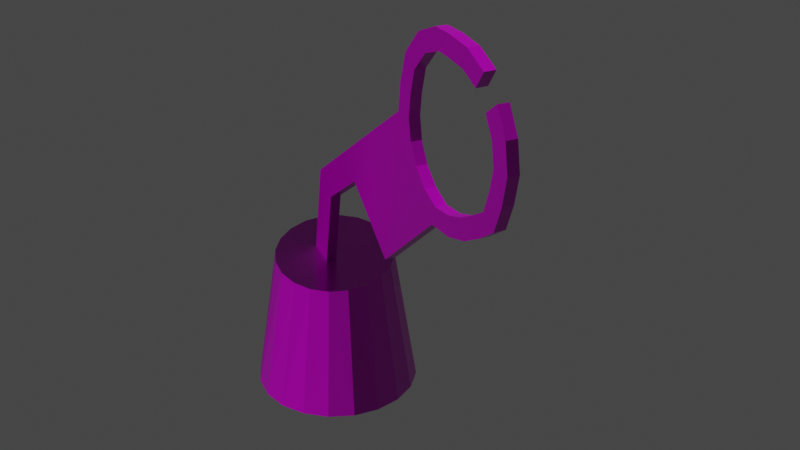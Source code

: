# Source: Vista14.blend  (saved by Blender 3.1.7; exported with 4.5.12 LTS)
import bpy
from mathutils import Matrix  # noqa: F401  (used for matrix-valued properties, if any)

bpy.ops.wm.read_factory_settings(use_empty=True)
scene = bpy.context.scene
scene.name = 'Scene'

# ---- images (referenced by path relative to the original .blend; pixels are not part of the script)
import os
ASSET_DIR = os.environ.get("B2B_ASSET_DIR", "")  # directory of the original .blend (textures are referenced by path, not embedded)
HERE = os.path.dirname(os.path.abspath(__file__))  # packed textures are extracted next to this script under _unpacked/

def load_image(name, relpath, width, height, colorspace="sRGB"):
    """Load a texture the original file referenced (path relative to the .blend, or extracted next to this script)."""
    p = next((c for c in (os.path.join(HERE, relpath), os.path.join(ASSET_DIR, relpath)) if relpath and os.path.exists(c)), "")
    if p:
        img = bpy.data.images.load(p, check_existing=True)
        img.name = name
    else:  # same state as the original file: an image datablock whose file is absent (Cycles renders it pink)
        img = bpy.data.images.new(name, width, height)
        img.source = "FILE"
        img.filepath = "//" + (relpath or name)
    img.colorspace_settings.name = colorspace
    return img
img_t_env_struct_scrapyard_metal_03_bc_dds = load_image('T_ENV_STRUCT_Scrapyard_Metal_03_BC.dds', 'T_ENV_STRUCT_Scrapyard_Metal_03_BC.dds', 1024, 1024, 'sRGB')
img_t_env_struct_scrapyard_metal_03_mra_dds = load_image('T_ENV_STRUCT_Scrapyard_Metal_03_MRA.dds', 'T_ENV_STRUCT_Scrapyard_Metal_03_MRA.dds', 1024, 1024, 'sRGB')
img_t_env_struct_scrapyard_metal_03_n_dds = load_image('T_ENV_STRUCT_Scrapyard_Metal_03_N.dds', 'T_ENV_STRUCT_Scrapyard_Metal_03_N.dds', 1024, 1024, 'sRGB')

# ---- materials (node trees are filled in below, after node groups)
mat_mi_env_scrapyard_metal_01 = bpy.data.materials.new('MI_ENV_Scrapyard_Metal_01')
mat_mi_env_scrapyard_metal_01.use_transparent_shadow = False

# ---- material node trees
mat_mi_env_scrapyard_metal_01.use_nodes = True; mat_mi_env_scrapyard_metal_01.node_tree.nodes.clear()
_N = mat_mi_env_scrapyard_metal_01.node_tree.nodes; _L = mat_mi_env_scrapyard_metal_01.node_tree.links
n0 = _N.new('ShaderNodeBsdfPrincipled'); n0.name = 'Principled BSDF'; n0.location = (10, 300)
n0.distribution = 'GGX'
n0.subsurface_method = 'RANDOM_WALK_SKIN'
n0.inputs[3].default_value = 1.45
n0.inputs[27].default_value = (0.0, 0.0, 0.0, 1.0)
n0.inputs[28].default_value = 1.0
n1 = _N.new('ShaderNodeOutputMaterial'); n1.name = 'Material Output'; n1.location = (300, 300)
n2 = _N.new('ShaderNodeTexImage'); n2.name = 'Image Texture'; n2.location = (-280, 280)
n2.image = img_t_env_struct_scrapyard_metal_03_bc_dds
n3 = _N.new('ShaderNodeTexImage'); n3.name = 'Image Texture.001'; n3.location = (-650, -3)
n3.image = img_t_env_struct_scrapyard_metal_03_mra_dds
n4 = _N.new('ShaderNodeNormalMap'); n4.name = 'Normal Map'; n4.location = (-243, -275)
n5 = _N.new('ShaderNodeTexImage'); n5.name = 'Image Texture.002'; n5.location = (-575, -302)
n5.image = img_t_env_struct_scrapyard_metal_03_n_dds
_L.new(n0.outputs[0], n1.inputs[0])
_L.new(n2.outputs[0], n0.inputs[0])
_L.new(n5.outputs[0], n4.inputs[1])
_L.new(n4.outputs[0], n0.inputs[5])
_L.new(n3.outputs[0], n0.inputs[1])
_L.new(n3.outputs[0], n0.inputs[2])
n1.is_active_output = True

# ---- world
world_world = bpy.data.worlds.new('World'); scene.world = world_world
world_world.use_nodes = True; world_world.node_tree.nodes.clear()
_N = world_world.node_tree.nodes; _L = world_world.node_tree.links
n0 = _N.new('ShaderNodeOutputWorld'); n0.name = 'World Output'; n0.location = (300, 300)
n1 = _N.new('ShaderNodeBackground'); n1.name = 'Background'; n1.location = (10, 300)
n1.inputs[0].default_value = (0.05088, 0.05088, 0.05088, 1.0)
_L.new(n1.outputs[0], n0.inputs[0])
n0.is_active_output = True
world_world.color = (0.05088, 0.05088, 0.05088)
world_world.use_sun_shadow = False
world_world.sun_shadow_jitter_overblur = 0.0

# ---- meshes
me_sm_env_struct_scrapyard_vista_14_md_001 = bpy.data.meshes.new('SM_ENV_STRUCT_ScrapYard_Vista_14.md.001')
me_sm_env_struct_scrapyard_vista_14_md_001.from_pydata([(9.779, -4.486, 14.3), (9.458, -3.966, 13.89), (9.318, -4.297, 13.9), (9.919, -4.155, 14.29), (8.844, -4.089, 14.37), (9.309, -3.888, 14.9), (9.169, -4.219, 14.9), (8.984, -3.758, 14.37), (4.475, -1.958, 7.204), (2.292, -1.398, 8.946), (2.432, -1.067, 8.941), (4.335, -2.289, 7.209), (6.989, -3.374, 9.724), (4.475, -1.958, 7.204), (7.129, -3.044, 9.719), (4.335, -2.289, 7.209), (2.292, -1.398, 8.946), (0.7076, -0.3577, 7.604), (2.432, -1.067, 8.941), (0.5676, -0.6885, 7.609), (-0.7329, -0.1761, 5.092), (-0.2125, -0.3482, 8.272), (-0.07253, -0.01745, 8.267), (-0.5929, 0.1547, 5.087), (0.04716, -0.5163, 4.428), (0.7076, -0.3577, 7.604), (0.5676, -0.6885, 7.609), (0.1872, -0.1855, 4.423), (9.458, -3.966, 13.89), (9.919, -4.155, 14.29), (10.33, -4.339, 13.51), (9.775, -4.11, 13.29), (10.49, -4.422, 12.63), (9.902, -4.174, 12.6), (10.33, -4.367, 11.74), (9.762, -4.125, 11.91), (9.559, -4.049, 11.27), (10.05, -4.261, 10.92), (9.401, -3.995, 10.42), (9.036, -3.833, 10.92), (8.529, -3.623, 10.6), (8.734, -3.719, 10.01), (7.952, -3.382, 10.39), (7.976, -3.402, 9.753), (7.287, -3.101, 10.33), (7.129, -3.044, 9.719), (6.701, -2.849, 10.62), (5.358, -2.268, 11.48), (4.475, -1.958, 7.204), (6.226, -2.641, 11.09), (2.432, -1.067, 8.941), (5.909, -2.497, 11.7), (1.652, -0.7272, 9.605), (0.7076, -0.3577, 7.604), (5.195, -2.185, 12.36), (5.782, -2.433, 12.39), (-0.07253, -0.01745, 8.267), (5.856, -2.454, 13.08), (-0.5929, 0.1547, 5.087), (0.1872, -0.1855, 4.423), (5.29, -2.212, 13.25), (6.043, -2.521, 13.87), (5.554, -2.309, 14.22), (6.584, -2.741, 14.5), (6.219, -2.579, 14.99), (7.053, -2.926, 15.36), (7.258, -3.022, 14.77), (7.732, -3.213, 15.37), (7.756, -3.233, 14.73), (8.555, -3.563, 15.27), (8.397, -3.506, 14.65), (9.309, -3.888, 14.9), (8.984, -3.758, 14.37), (-1.683, -1.276, 5.051), (-2.368, -1.721, 1.054e-16), (-1.214, -1.729, 4.921), (-1.721, -2.368, 1.45e-16), (-0.6254, -2.013, 4.802), (-0.9047, -2.784, 1.705e-16), (0.02621, -2.1, 4.704), (1.373e-06, -2.928, 1.793e-16), (0.6767, -1.981, 4.637), (0.9047, -2.784, 1.705e-16), (1.262, -1.668, 4.609), (1.721, -2.368, 1.45e-16), (2.368, -1.721, 1.054e-16), (1.726, -1.192, 4.621), (2.784, -0.9047, 5.539e-17), (2.022, -0.5995, 4.672), (2.928, 4.387e-07, -2.686e-23), (2.122, 0.05196, 4.758), (2.784, 0.9047, -5.539e-17), (2.015, 0.6983, 4.869), (2.368, 1.721, -1.054e-16), (1.712, 1.276, 4.996), (1.721, 2.368, -1.45e-16), (1.244, 1.729, 5.126), (0.9047, 2.784, -1.705e-16), (0.6548, 2.013, 5.245), (1.373e-06, 2.928, -1.793e-16), (0.003219, 2.1, 5.343), (-0.9047, 2.784, -1.705e-16), (-0.6473, 1.981, 5.409), (-1.233, 1.668, 5.438), (-1.721, 2.368, -1.45e-16), (-2.368, 1.721, -1.054e-16), (-1.696, 1.192, 5.426), (-2.784, 0.9047, -5.539e-17), (-1.993, 0.5995, 5.375), (-2.092, -0.05196, 5.289), (-2.928, 4.387e-07, -2.686e-23), (-1.985, -0.6983, 5.177), (-2.784, -0.9047, 5.539e-17), (9.318, -4.297, 13.9), (10.19, -4.67, 13.52), (9.779, -4.486, 14.3), (9.635, -4.44, 13.29), (10.35, -4.753, 12.64), (9.762, -4.505, 12.61), (10.19, -4.698, 11.74), (9.622, -4.456, 11.91), (9.419, -4.38, 11.27), (9.909, -4.592, 10.92), (9.261, -4.326, 10.42), (8.896, -4.164, 10.92), (8.389, -3.954, 10.61), (8.594, -4.049, 10.01), (7.812, -3.713, 10.4), (7.836, -3.733, 9.758), (7.147, -3.432, 10.34), (6.989, -3.374, 9.724), (6.561, -3.18, 10.63), (5.218, -2.598, 11.48), (6.086, -2.971, 11.1), (4.335, -2.289, 7.209), (5.769, -2.828, 11.71), (2.292, -1.398, 8.946), (5.055, -2.516, 12.36), (5.642, -2.764, 12.39), (5.716, -2.785, 13.09), (1.512, -1.058, 9.61), (5.15, -2.543, 13.26), (0.5676, -0.6885, 7.609), (5.903, -2.852, 13.87), (-0.2125, -0.3482, 8.272), (5.414, -2.64, 14.22), (-0.7329, -0.1761, 5.092), (0.04716, -0.5163, 4.428), (6.444, -3.071, 14.5), (6.079, -2.909, 15.0), (6.913, -3.257, 15.37), (7.118, -3.353, 14.77), (7.592, -3.544, 15.37), (7.616, -3.564, 14.74), (8.415, -3.894, 15.27), (8.257, -3.836, 14.66), (9.169, -4.219, 14.9), (8.844, -4.089, 14.37), (7.129, -3.044, 9.719), (7.836, -3.733, 9.758), (6.989, -3.374, 9.724), (7.976, -3.402, 9.753), (8.594, -4.049, 10.01), (8.734, -3.719, 10.01), (9.261, -4.326, 10.42), (9.401, -3.995, 10.42), (9.909, -4.592, 10.92), (10.05, -4.261, 10.92), (9.036, -3.833, 10.92), (9.419, -4.38, 11.27), (9.559, -4.049, 11.27), (8.896, -4.164, 10.92), (8.529, -3.623, 10.6), (8.389, -3.954, 10.61), (7.952, -3.382, 10.39), (7.812, -3.713, 10.4), (7.287, -3.101, 10.33), (7.147, -3.432, 10.34), (6.561, -3.18, 10.63), (6.701, -2.849, 10.62), (6.086, -2.971, 11.1), (6.226, -2.641, 11.09), (5.769, -2.828, 11.71), (5.909, -2.497, 11.7), (5.642, -2.764, 12.39), (5.782, -2.433, 12.39), (5.856, -2.454, 13.08), (5.716, -2.785, 13.09), (6.043, -2.521, 13.87), (5.903, -2.852, 13.87), (6.444, -3.071, 14.5), (6.584, -2.741, 14.5), (7.118, -3.353, 14.77), (7.258, -3.022, 14.77), (7.756, -3.233, 14.73), (7.616, -3.564, 14.74), (8.397, -3.506, 14.65), (8.257, -3.836, 14.66), (8.984, -3.758, 14.37), (8.844, -4.089, 14.37), (9.762, -4.125, 11.91), (9.559, -4.049, 11.27), (9.419, -4.38, 11.27), (9.622, -4.456, 11.91), (9.902, -4.174, 12.6), (9.762, -4.505, 12.61), (9.635, -4.44, 13.29), (9.775, -4.11, 13.29), (9.318, -4.297, 13.9), (9.458, -3.966, 13.89), (10.33, -4.367, 11.74), (9.909, -4.592, 10.92), (10.05, -4.261, 10.92), (10.19, -4.698, 11.74), (10.49, -4.422, 12.63), (10.35, -4.753, 12.64), (10.19, -4.67, 13.52), (10.33, -4.339, 13.51), (9.779, -4.486, 14.3), (9.919, -4.155, 14.29), (9.309, -3.888, 14.9), (8.415, -3.894, 15.27), (9.169, -4.219, 14.9), (8.555, -3.563, 15.27), (7.592, -3.544, 15.37), (7.732, -3.213, 15.37), (7.053, -2.926, 15.36), (6.913, -3.257, 15.37), (6.219, -2.579, 14.99), (6.079, -2.909, 15.0), (5.554, -2.309, 14.22), (5.414, -2.64, 14.22), (5.15, -2.543, 13.26), (5.29, -2.212, 13.25), (5.055, -2.516, 12.36), (5.195, -2.185, 12.36), (1.652, -0.7272, 9.605), (5.055, -2.516, 12.36), (5.195, -2.185, 12.36), (1.512, -1.058, 9.61), (-0.07253, -0.01745, 8.267), (-0.2125, -0.3482, 8.272), (-1.985, -0.6983, 5.177), (-1.683, -1.276, 5.051), (0.01471, 4.387e-07, 5.023), (-2.092, -0.05196, 5.289), (-1.214, -1.729, 4.921), (-1.993, 0.5995, 5.375), (-0.6254, -2.013, 4.802), (-1.696, 1.192, 5.426), (0.02621, -2.1, 4.704), (-1.233, 1.668, 5.438), (0.6767, -1.981, 4.637), (-0.6473, 1.981, 5.409), (1.262, -1.668, 4.609), (0.003219, 2.1, 5.343), (1.726, -1.192, 4.621), (0.6548, 2.013, 5.245), (2.022, -0.5995, 4.672), (1.244, 1.729, 5.126), (2.122, 0.05196, 4.758), (1.712, 1.276, 4.996), (2.015, 0.6983, 4.869)], [], [(0, 1, 2), (1, 0, 3), (4, 5, 6), (5, 4, 7), (8, 9, 10), (9, 8, 11), (12, 13, 14), (13, 12, 15), (16, 17, 18), (17, 16, 19), (20, 21, 22), (22, 23, 20), (24, 25, 26), (25, 24, 27), (28, 29, 30), (31, 28, 30), (30, 32, 31), (31, 32, 33), (32, 34, 33), (33, 34, 35), (34, 36, 35), (36, 34, 37), (38, 36, 37), (38, 39, 36), (38, 40, 39), (40, 38, 41), (41, 42, 40), (42, 41, 43), (43, 44, 42), (44, 43, 45), (44, 45, 46), (45, 47, 46), (48, 47, 45), (46, 47, 49), (47, 48, 50), (49, 47, 51), (52, 47, 50), (53, 52, 50), (54, 51, 47), (52, 54, 47), (51, 54, 55), (52, 53, 56), (54, 57, 55), (58, 56, 53), (53, 59, 58), (57, 54, 60), (60, 61, 57), (61, 60, 62), (62, 63, 61), (63, 62, 64), (64, 65, 63), (63, 65, 66), (67, 66, 65), (66, 67, 68), (69, 68, 67), (68, 69, 70), (71, 70, 69), (71, 72, 70), (73, 74, 75), (75, 74, 76), (75, 76, 77), (77, 76, 78), (77, 78, 79), (79, 78, 80), (79, 80, 81), (80, 82, 81), (81, 82, 83), (82, 84, 83), (85, 83, 84), (83, 85, 86), (87, 86, 85), (86, 87, 88), (89, 88, 87), (88, 89, 90), (91, 90, 89), (90, 91, 92), (93, 92, 91), (92, 93, 94), (95, 94, 93), (94, 95, 96), (97, 96, 95), (96, 97, 98), (99, 98, 97), (98, 99, 100), (101, 100, 99), (100, 101, 102), (102, 101, 103), (101, 104, 103), (105, 103, 104), (103, 105, 106), (107, 106, 105), (106, 107, 108), (108, 107, 109), (109, 107, 110), (109, 110, 111), (110, 112, 111), (111, 112, 73), (112, 74, 73), (113, 114, 115), (116, 114, 113), (116, 117, 114), (116, 118, 117), (119, 117, 118), (118, 120, 119), (121, 119, 120), (119, 121, 122), (123, 122, 121), (123, 121, 124), (125, 123, 124), (123, 125, 126), (127, 126, 125), (126, 127, 128), (129, 128, 127), (128, 129, 130), (129, 131, 130), (132, 130, 131), (132, 131, 133), (132, 134, 130), (133, 135, 132), (134, 132, 136), (137, 132, 135), (137, 135, 138), (139, 137, 138), (136, 132, 140), (132, 137, 140), (137, 139, 141), (140, 142, 136), (143, 141, 139), (142, 140, 144), (141, 143, 145), (144, 146, 142), (147, 142, 146), (148, 145, 143), (145, 148, 149), (149, 148, 150), (148, 151, 150), (152, 150, 151), (152, 151, 153), (154, 152, 153), (154, 153, 155), (155, 156, 154), (156, 155, 157), (158, 159, 160), (159, 158, 161), (161, 162, 159), (162, 161, 163), (163, 164, 162), (164, 163, 165), (165, 166, 164), (166, 165, 167), (168, 169, 170), (169, 168, 171), (172, 171, 168), (171, 172, 173), (174, 173, 172), (173, 174, 175), (176, 175, 174), (175, 176, 177), (176, 178, 177), (178, 176, 179), (179, 180, 178), (180, 179, 181), (181, 182, 180), (182, 181, 183), (183, 184, 182), (184, 183, 185), (186, 184, 185), (184, 186, 187), (188, 187, 186), (187, 188, 189), (188, 190, 189), (190, 188, 191), (191, 192, 190), (192, 191, 193), (194, 192, 193), (192, 194, 195), (196, 195, 194), (195, 196, 197), (198, 197, 196), (197, 198, 199), (200, 201, 202), (202, 203, 200), (204, 200, 203), (203, 205, 204), (206, 204, 205), (204, 206, 207), (208, 207, 206), (207, 208, 209), (210, 211, 212), (211, 210, 213), (214, 213, 210), (213, 214, 215), (214, 216, 215), (216, 214, 217), (217, 218, 216), (218, 217, 219), (220, 221, 222), (221, 220, 223), (223, 224, 221), (224, 223, 225), (226, 224, 225), (224, 226, 227), (228, 227, 226), (227, 228, 229), (230, 229, 228), (229, 230, 231), (232, 231, 230), (230, 233, 232), (234, 232, 233), (233, 235, 234), (236, 237, 238), (237, 236, 239), (240, 239, 236), (239, 240, 241), (242, 243, 244), (245, 242, 244), (243, 246, 244), (247, 245, 244), (246, 248, 244), (249, 247, 244), (248, 250, 244), (251, 249, 244), (250, 252, 244), (253, 251, 244), (252, 254, 244), (255, 253, 244), (254, 256, 244), (257, 255, 244), (256, 258, 244), (259, 257, 244), (258, 260, 244), (261, 259, 244), (260, 262, 244), (262, 261, 244)])
_uv = me_sm_env_struct_scrapyard_vista_14_md_001.uv_layers.new(name='UV_SINGLE')
_uv.uv.foreach_set('vector', [1.076, 0.6672, 1.093, 0.6858, 1.076, 0.6858, 1.093, 0.6858, 1.076, 0.6672, 1.093, 0.6672, 1.076, 1.11, 1.093, 1.13, 1.076, 1.13, 1.093, 1.13, 1.076, 1.11, 1.093, 1.11, 1.093, 0.3232, 1.076, 0.228, 1.093, 0.228, 1.076, 0.228, 1.093, 0.3232, 1.076, 0.3232, 1.076, 0.4438, 1.093, 0.3232, 1.093, 0.4438, 1.093, 0.3232, 1.076, 0.4438, 1.076, 0.3232, 1.076, 0.228, 1.093, 0.1582, 1.093, 0.228, 1.093, 0.1582, 1.076, 0.228, 1.076, 0.1582, 1.076, 1.681, 1.076, 1.572, 1.093, 1.572, 1.093, 1.572, 1.093, 1.681, 1.076, 1.681, 1.076, 0.0498, 1.093, 0.1582, 1.076, 0.1582, 1.093, 0.1582, 1.076, 0.0498, 1.093, 0.0498, 0.6084, 0.6572, 0.5889, 0.6731, 0.5713, 0.6423, 0.5947, 0.6333, 0.6084, 0.6572, 0.5713, 0.6423, 0.5713, 0.6423, 0.564, 0.6077, 0.5947, 0.6333, 0.5947, 0.6333, 0.564, 0.6077, 0.5894, 0.6064, 0.564, 0.6077, 0.5708, 0.5725, 0.5894, 0.6064, 0.5894, 0.6064, 0.5708, 0.5725, 0.5952, 0.5791, 0.5708, 0.5725, 0.6035, 0.554, 0.5952, 0.5791, 0.6035, 0.554, 0.5708, 0.5725, 0.5825, 0.5403, 0.6099, 0.5208, 0.6035, 0.554, 0.5825, 0.5403, 0.6099, 0.5208, 0.626, 0.5403, 0.6035, 0.554, 0.6099, 0.5208, 0.6475, 0.5281, 0.626, 0.5403, 0.6475, 0.5281, 0.6099, 0.5208, 0.6387, 0.5046, 0.6387, 0.5046, 0.6719, 0.5195, 0.6475, 0.5281, 0.6719, 0.5195, 0.6387, 0.5046, 0.6709, 0.4946, 0.6709, 0.4946, 0.7002, 0.5173, 0.6719, 0.5195, 0.7002, 0.5173, 0.6709, 0.4946, 0.707, 0.4932, 0.7002, 0.5173, 0.707, 0.4932, 0.7256, 0.5288, 0.707, 0.4932, 0.7827, 0.5623, 0.7256, 0.5288, 0.8198, 0.3945, 0.7827, 0.5623, 0.707, 0.4932, 0.7256, 0.5288, 0.7827, 0.5623, 0.7456, 0.5471, 0.7827, 0.5623, 0.8198, 0.3945, 0.9072, 0.4629, 0.7456, 0.5471, 0.7827, 0.5623, 0.7593, 0.571, 0.9404, 0.4888, 0.7827, 0.5623, 0.9072, 0.4629, 0.9805, 0.4102, 0.9404, 0.4888, 0.9072, 0.4629, 0.79, 0.5969, 0.7593, 0.571, 0.7827, 0.5623, 0.9404, 0.4888, 0.79, 0.5969, 0.7827, 0.5623, 0.7593, 0.571, 0.79, 0.5969, 0.7651, 0.5981, 0.9404, 0.4888, 0.9805, 0.4102, 1.014, 0.436, 0.79, 0.5969, 0.7622, 0.6255, 0.7651, 0.5981, 1.035, 0.311, 1.014, 0.436, 0.9805, 0.4102, 0.9805, 0.4102, 1.002, 0.2852, 1.035, 0.311, 0.7622, 0.6255, 0.79, 0.5969, 0.7861, 0.6321, 0.7861, 0.6321, 0.7544, 0.6562, 0.7622, 0.6255, 0.7544, 0.6562, 0.7861, 0.6321, 0.7754, 0.6699, 0.7754, 0.6699, 0.7314, 0.6809, 0.7544, 0.6562, 0.7314, 0.6809, 0.7754, 0.6699, 0.7471, 0.7004, 0.7471, 0.7004, 0.7114, 0.7151, 0.7314, 0.6809, 0.7314, 0.6809, 0.7114, 0.7151, 0.7026, 0.6917, 0.6826, 0.7153, 0.7026, 0.6917, 0.7114, 0.7151, 0.7026, 0.6917, 0.6826, 0.7153, 0.6812, 0.6902, 0.6475, 0.7114, 0.6812, 0.6902, 0.6826, 0.7153, 0.6812, 0.6902, 0.6475, 0.7114, 0.6538, 0.6873, 0.6152, 0.6968, 0.6538, 0.6873, 0.6475, 0.7114, 0.6152, 0.6968, 0.6289, 0.6758, 0.6538, 0.6873, 0.4824, 0.1968, 0.4807, 0.07129, 0.5068, 0.1943, 0.5068, 0.1943, 0.4807, 0.07129, 0.5054, 0.07129, 0.5068, 0.1943, 0.5054, 0.07129, 0.5312, 0.1924, 0.5312, 0.1924, 0.5054, 0.07129, 0.5303, 0.07129, 0.5312, 0.1924, 0.5303, 0.07129, 0.5562, 0.1904, 0.5562, 0.1904, 0.5303, 0.07129, 0.5552, 0.07129, 0.5562, 0.1904, 0.5552, 0.07129, 0.5811, 0.1895, 0.5552, 0.07129, 0.5801, 0.07129, 0.5811, 0.1895, 0.5811, 0.1895, 0.5801, 0.07129, 0.6064, 0.1885, 0.5801, 0.07129, 0.605, 0.07129, 0.6064, 0.1885, 0.6299, 0.07129, 0.6064, 0.1885, 0.605, 0.07129, 0.6064, 0.1885, 0.6299, 0.07129, 0.6313, 0.189, 0.6543, 0.07129, 0.6313, 0.189, 0.6299, 0.07129, 0.6313, 0.189, 0.6543, 0.07129, 0.6567, 0.1895, 0.6792, 0.07129, 0.6567, 0.1895, 0.6543, 0.07129, 0.6567, 0.1895, 0.6792, 0.07129, 0.6812, 0.1909, 0.7041, 0.07129, 0.6812, 0.1909, 0.6792, 0.07129, 0.6812, 0.1909, 0.7041, 0.07129, 0.7056, 0.1929, 0.729, 0.07129, 0.7056, 0.1929, 0.7041, 0.07129, 0.7056, 0.1929, 0.729, 0.07129, 0.73, 0.1953, 0.7539, 0.07129, 0.73, 0.1953, 0.729, 0.07129, 0.73, 0.1953, 0.7539, 0.07129, 0.7544, 0.1978, 0.7788, 0.07129, 0.7544, 0.1978, 0.7539, 0.07129, 0.7544, 0.1978, 0.7788, 0.07129, 0.7788, 0.1997, 0.8037, 0.07129, 0.7788, 0.1997, 0.7788, 0.07129, 0.7788, 0.1997, 0.8037, 0.07129, 0.8032, 0.2017, 0.8281, 0.07129, 0.8032, 0.2017, 0.8037, 0.07129, 0.8032, 0.2017, 0.8281, 0.07129, 0.8286, 0.2026, 0.8286, 0.2026, 0.8281, 0.07129, 0.854, 0.2031, 0.8281, 0.07129, 0.853, 0.07129, 0.854, 0.2031, 0.8779, 0.07129, 0.854, 0.2031, 0.853, 0.07129, 0.854, 0.2031, 0.8779, 0.07129, 0.8794, 0.2031, 0.9028, 0.07129, 0.8794, 0.2031, 0.8779, 0.07129, 0.8794, 0.2031, 0.9028, 0.07129, 0.9043, 0.2021, 0.9043, 0.2021, 0.9028, 0.07129, 0.9297, 0.2007, 0.9297, 0.2007, 0.9028, 0.07129, 0.9277, 0.07129, 0.9297, 0.2007, 0.9277, 0.07129, 0.9546, 0.1987, 0.9277, 0.07129, 0.9526, 0.07129, 0.9546, 0.1987, 0.9546, 0.1987, 0.9526, 0.07129, 0.979, 0.1968, 0.9526, 0.07129, 0.9771, 0.07129, 0.979, 0.1968, 0.4712, 0.6572, 0.5083, 0.6423, 0.4907, 0.6731, 0.4849, 0.6333, 0.5083, 0.6423, 0.4712, 0.6572, 0.4849, 0.6333, 0.5151, 0.6077, 0.5083, 0.6423, 0.4849, 0.6333, 0.4905, 0.6064, 0.5151, 0.6077, 0.5088, 0.5725, 0.5151, 0.6077, 0.4905, 0.6064, 0.4905, 0.6064, 0.4846, 0.5791, 0.5088, 0.5725, 0.4761, 0.554, 0.5088, 0.5725, 0.4846, 0.5791, 0.5088, 0.5725, 0.4761, 0.554, 0.4971, 0.5403, 0.4695, 0.5208, 0.4971, 0.5403, 0.4761, 0.554, 0.4695, 0.5208, 0.4761, 0.554, 0.4539, 0.5403, 0.4324, 0.5281, 0.4695, 0.5208, 0.4539, 0.5403, 0.4695, 0.5208, 0.4324, 0.5281, 0.4412, 0.5046, 0.4077, 0.5195, 0.4412, 0.5046, 0.4324, 0.5281, 0.4412, 0.5046, 0.4077, 0.5195, 0.4089, 0.4946, 0.3794, 0.5173, 0.4089, 0.4946, 0.4077, 0.5195, 0.4089, 0.4946, 0.3794, 0.5173, 0.3728, 0.4932, 0.3794, 0.5173, 0.3542, 0.5288, 0.3728, 0.4932, 0.2969, 0.5623, 0.3728, 0.4932, 0.3542, 0.5288, 0.2969, 0.5623, 0.3542, 0.5288, 0.334, 0.5471, 0.2969, 0.5623, 0.26, 0.3945, 0.3728, 0.4932, 0.334, 0.5471, 0.3203, 0.571, 0.2969, 0.5623, 0.26, 0.3945, 0.2969, 0.5623, 0.1726, 0.4629, 0.2896, 0.5969, 0.2969, 0.5623, 0.3203, 0.571, 0.2896, 0.5969, 0.3203, 0.571, 0.3147, 0.5981, 0.3176, 0.6255, 0.2896, 0.5969, 0.3147, 0.5981, 0.1726, 0.4629, 0.2969, 0.5623, 0.1392, 0.4888, 0.2969, 0.5623, 0.2896, 0.5969, 0.1392, 0.4888, 0.2896, 0.5969, 0.3176, 0.6255, 0.2935, 0.6321, 0.1392, 0.4888, 0.0993, 0.4102, 0.1726, 0.4629, 0.3254, 0.6562, 0.2935, 0.6321, 0.3176, 0.6255, 0.0993, 0.4102, 0.1392, 0.4888, 0.06586, 0.436, 0.2935, 0.6321, 0.3254, 0.6562, 0.3044, 0.6699, 0.06586, 0.436, 0.04437, 0.311, 0.0993, 0.4102, 0.07782, 0.2852, 0.0993, 0.4102, 0.04437, 0.311, 0.3484, 0.6809, 0.3044, 0.6699, 0.3254, 0.6562, 0.3044, 0.6699, 0.3484, 0.6809, 0.3328, 0.7004, 0.3328, 0.7004, 0.3484, 0.6809, 0.3682, 0.7151, 0.3484, 0.6809, 0.3772, 0.6917, 0.3682, 0.7151, 0.3972, 0.7153, 0.3682, 0.7151, 0.3772, 0.6917, 0.3972, 0.7153, 0.3772, 0.6917, 0.3984, 0.6902, 0.4324, 0.7114, 0.3972, 0.7153, 0.3984, 0.6902, 0.4324, 0.7114, 0.3984, 0.6902, 0.4258, 0.6873, 0.4258, 0.6873, 0.4646, 0.6968, 0.4324, 0.7114, 0.4646, 0.6968, 0.4258, 0.6873, 0.4507, 0.6758, 1.093, 0.4438, 1.076, 0.4727, 1.076, 0.4438, 1.076, 0.4727, 1.093, 0.4438, 1.093, 0.4727, 1.093, 0.4727, 1.076, 0.5, 1.076, 0.4727, 1.076, 0.5, 1.093, 0.4727, 1.093, 0.5, 1.093, 0.5, 1.076, 0.5264, 1.076, 0.5, 1.076, 0.5264, 1.093, 0.5, 1.093, 0.5264, 1.093, 0.5264, 1.076, 0.5535, 1.076, 0.5264, 1.076, 0.5535, 1.093, 0.5264, 1.093, 0.5535, 1.093, 0.7957, 1.076, 0.7744, 1.093, 0.7744, 1.076, 0.7744, 1.093, 0.7957, 1.076, 0.7957, 1.093, 0.8157, 1.076, 0.7957, 1.093, 0.7957, 1.076, 0.7957, 1.093, 0.8157, 1.076, 0.8157, 1.093, 0.8367, 1.076, 0.8157, 1.093, 0.8157, 1.076, 0.8157, 1.093, 0.8367, 1.076, 0.8367, 1.093, 0.8597, 1.076, 0.8367, 1.093, 0.8367, 1.076, 0.8367, 1.093, 0.8597, 1.076, 0.8597, 1.093, 0.8597, 1.076, 0.882, 1.076, 0.8597, 1.076, 0.882, 1.093, 0.8597, 1.093, 0.8819, 1.093, 0.8819, 1.076, 0.9042, 1.076, 0.882, 1.076, 0.9042, 1.093, 0.8819, 1.093, 0.9042, 1.093, 0.9042, 1.076, 0.9265, 1.076, 0.9042, 1.076, 0.9265, 1.093, 0.9042, 1.093, 0.9264, 1.093, 0.9264, 1.076, 0.9486, 1.076, 0.9265, 1.076, 0.9486, 1.093, 0.9264, 1.093, 0.9486, 1.093, 0.9709, 1.076, 0.9486, 1.093, 0.9486, 1.076, 0.9486, 1.093, 0.9709, 1.076, 0.9709, 1.093, 0.9965, 1.076, 0.9709, 1.093, 0.9709, 1.076, 0.9709, 1.093, 0.9965, 1.076, 0.9965, 1.093, 0.9965, 1.076, 1.024, 1.076, 0.9965, 1.076, 1.024, 1.093, 0.9965, 1.093, 1.024, 1.093, 1.024, 1.076, 1.048, 1.076, 1.024, 1.076, 1.048, 1.093, 1.024, 1.093, 1.048, 1.093, 1.066, 1.076, 1.048, 1.093, 1.048, 1.076, 1.048, 1.093, 1.066, 1.076, 1.066, 1.093, 1.088, 1.076, 1.066, 1.093, 1.066, 1.076, 1.066, 1.093, 1.088, 1.076, 1.088, 1.093, 1.11, 1.076, 1.088, 1.093, 1.088, 1.076, 1.088, 1.093, 1.11, 1.076, 1.11, 1.093, 0.7531, 1.093, 0.7744, 1.076, 0.7744, 1.076, 0.7744, 1.076, 0.7531, 1.093, 0.7531, 1.093, 0.7305, 1.093, 0.7531, 1.076, 0.7531, 1.076, 0.7531, 1.076, 0.7305, 1.093, 0.7305, 1.076, 0.7083, 1.093, 0.7305, 1.076, 0.7305, 1.093, 0.7305, 1.076, 0.7083, 1.093, 0.7083, 1.076, 0.6858, 1.093, 0.7083, 1.076, 0.7083, 1.093, 0.7083, 1.076, 0.6858, 1.093, 0.6858, 1.093, 0.5813, 1.076, 0.5535, 1.093, 0.5535, 1.076, 0.5535, 1.093, 0.5813, 1.076, 0.5813, 1.093, 0.6101, 1.076, 0.5813, 1.093, 0.5813, 1.076, 0.5813, 1.093, 0.6101, 1.076, 0.6101, 1.093, 0.6101, 1.076, 0.6387, 1.076, 0.6101, 1.076, 0.6387, 1.093, 0.6101, 1.093, 0.6387, 1.093, 0.6387, 1.076, 0.6672, 1.076, 0.6387, 1.076, 0.6672, 1.093, 0.6387, 1.093, 0.6672, 1.093, 1.13, 1.076, 1.16, 1.076, 1.13, 1.076, 1.16, 1.093, 1.13, 1.093, 1.16, 1.093, 1.16, 1.076, 1.191, 1.076, 1.16, 1.076, 1.191, 1.093, 1.16, 1.093, 1.191, 1.093, 1.217, 1.076, 1.191, 1.093, 1.191, 1.076, 1.191, 1.093, 1.217, 1.076, 1.217, 1.093, 1.25, 1.076, 1.217, 1.093, 1.217, 1.076, 1.217, 1.093, 1.25, 1.076, 1.25, 1.093, 1.286, 1.076, 1.25, 1.093, 1.25, 1.076, 1.25, 1.093, 1.286, 1.076, 1.286, 1.076, 1.321, 1.076, 1.286, 1.093, 1.286, 1.093, 1.286, 1.093, 1.321, 1.076, 1.321, 1.076, 1.352, 1.076, 1.321, 1.093, 1.321, 1.093, 1.321, 1.093, 1.352, 1.076, 1.352, 1.093, 1.5, 1.076, 1.352, 1.093, 1.352, 1.076, 1.352, 1.093, 1.5, 1.076, 1.5, 1.093, 1.572, 1.076, 1.5, 1.093, 1.5, 1.076, 1.5, 1.093, 1.572, 1.076, 1.572, 0.6147, 0.4312, 0.5996, 0.4526, 0.5405, 0.3936, 0.623, 0.4062, 0.6147, 0.4312, 0.5405, 0.3936, 0.5996, 0.4526, 0.5781, 0.4678, 0.5405, 0.3936, 0.623, 0.3804, 0.623, 0.4062, 0.5405, 0.3936, 0.5781, 0.4678, 0.5537, 0.4756, 0.5405, 0.3936, 0.6147, 0.3555, 0.623, 0.3804, 0.5405, 0.3936, 0.5537, 0.4756, 0.5273, 0.4756, 0.5405, 0.3936, 0.5996, 0.3345, 0.6147, 0.3555, 0.5405, 0.3936, 0.5273, 0.4756, 0.5024, 0.4678, 0.5405, 0.3936, 0.5781, 0.3188, 0.5996, 0.3345, 0.5405, 0.3936, 0.5024, 0.4678, 0.4814, 0.4526, 0.5405, 0.3936, 0.5537, 0.311, 0.5781, 0.3188, 0.5405, 0.3936, 0.4814, 0.4526, 0.4663, 0.4312, 0.5405, 0.3936, 0.5273, 0.311, 0.5537, 0.311, 0.5405, 0.3936, 0.4663, 0.4312, 0.458, 0.4062, 0.5405, 0.3936, 0.5024, 0.3188, 0.5273, 0.311, 0.5405, 0.3936, 0.458, 0.4062, 0.458, 0.3804, 0.5405, 0.3936, 0.4814, 0.3345, 0.5024, 0.3188, 0.5405, 0.3936, 0.458, 0.3804, 0.4663, 0.3555, 0.5405, 0.3936, 0.4663, 0.3555, 0.4814, 0.3345, 0.5405, 0.3936])
_uv.active_render = True
_uv = me_sm_env_struct_scrapyard_vista_14_md_001.uv_layers.new(name='EXTRAUVS0')
_uv.uv.foreach_set('vector', [0.9565, 0.3896, 0.9663, 0.3999, 0.9565, 0.3999, 0.9663, 0.3999, 0.9565, 0.3896, 0.9663, 0.3896, 0.9565, 0.6367, 0.9663, 0.6475, 0.9565, 0.6475, 0.9663, 0.6475, 0.9565, 0.6367, 0.9663, 0.6367, 0.9663, 0.1978, 0.9565, 0.1445, 0.9663, 0.1445, 0.9565, 0.1445, 0.9663, 0.1978, 0.9565, 0.1978, 0.9565, 0.2651, 0.9663, 0.1978, 0.9663, 0.2651, 0.9663, 0.1978, 0.9565, 0.2651, 0.9565, 0.1978, 0.9565, 0.1445, 0.9663, 0.106, 0.9663, 0.1445, 0.9663, 0.106, 0.9565, 0.1445, 0.9565, 0.106, 0.9565, 0.955, 0.9565, 0.8945, 0.9663, 0.8945, 0.9663, 0.8945, 0.9663, 0.955, 0.9565, 0.955, 0.9565, 0.04541, 0.9663, 0.106, 0.9565, 0.106, 0.9663, 0.106, 0.9565, 0.04541, 0.9663, 0.04541, 0.5342, 0.5588, 0.5186, 0.5398, 0.5488, 0.5225, 0.5576, 0.5454, 0.5342, 0.5588, 0.5488, 0.5225, 0.5488, 0.5225, 0.5825, 0.5154, 0.5576, 0.5454, 0.5576, 0.5454, 0.5825, 0.5154, 0.584, 0.54, 0.5825, 0.5154, 0.6172, 0.522, 0.584, 0.54, 0.584, 0.54, 0.6172, 0.522, 0.6108, 0.5457, 0.6172, 0.522, 0.6353, 0.5542, 0.6108, 0.5457, 0.6353, 0.5542, 0.6172, 0.522, 0.6489, 0.5334, 0.668, 0.5605, 0.6353, 0.5542, 0.6489, 0.5334, 0.668, 0.5605, 0.6489, 0.5759, 0.6353, 0.5542, 0.668, 0.5605, 0.6606, 0.5969, 0.6489, 0.5759, 0.6606, 0.5969, 0.668, 0.5605, 0.6836, 0.5884, 0.6836, 0.5884, 0.6689, 0.6211, 0.6606, 0.5969, 0.6689, 0.6211, 0.6836, 0.5884, 0.6934, 0.6199, 0.6934, 0.6199, 0.6714, 0.6489, 0.6689, 0.6211, 0.6714, 0.6489, 0.6934, 0.6199, 0.6948, 0.6555, 0.6714, 0.6489, 0.6948, 0.6555, 0.6602, 0.6736, 0.6948, 0.6555, 0.627, 0.73, 0.6602, 0.6736, 0.792, 0.7659, 0.627, 0.73, 0.6948, 0.6555, 0.6602, 0.6736, 0.627, 0.73, 0.6421, 0.6936, 0.627, 0.73, 0.792, 0.7659, 0.7246, 0.8517, 0.6421, 0.6936, 0.627, 0.73, 0.6187, 0.7068, 0.6992, 0.8845, 0.627, 0.73, 0.7246, 0.8517, 0.7764, 0.9235, 0.6992, 0.8845, 0.7246, 0.8517, 0.5933, 0.7371, 0.6187, 0.7068, 0.627, 0.73, 0.6992, 0.8845, 0.5933, 0.7371, 0.627, 0.73, 0.6187, 0.7068, 0.5933, 0.7371, 0.5923, 0.7124, 0.6992, 0.8845, 0.7764, 0.9235, 0.751, 0.9563, 0.5933, 0.7371, 0.5654, 0.7095, 0.5923, 0.7124, 0.8735, 0.9773, 0.751, 0.9563, 0.7764, 0.9235, 0.7764, 0.9235, 0.8989, 0.9445, 0.8735, 0.9773, 0.5654, 0.7095, 0.5933, 0.7371, 0.5586, 0.7332, 0.5586, 0.7332, 0.5352, 0.7019, 0.5654, 0.7095, 0.5352, 0.7019, 0.5586, 0.7332, 0.5215, 0.7224, 0.5215, 0.7224, 0.5107, 0.6794, 0.5352, 0.7019, 0.5107, 0.6794, 0.5215, 0.7224, 0.4917, 0.6948, 0.4917, 0.6948, 0.4775, 0.6599, 0.5107, 0.6794, 0.5107, 0.6794, 0.4775, 0.6599, 0.5005, 0.6511, 0.4773, 0.6316, 0.5005, 0.6511, 0.4775, 0.6599, 0.5005, 0.6511, 0.4773, 0.6316, 0.502, 0.6304, 0.4812, 0.5969, 0.502, 0.6304, 0.4773, 0.6316, 0.502, 0.6304, 0.4812, 0.5969, 0.5049, 0.6035, 0.4954, 0.5654, 0.5049, 0.6035, 0.4812, 0.5969, 0.4954, 0.5654, 0.5156, 0.5789, 0.5049, 0.6035, 0.2109, 0.7415, 0.03745, 0.7437, 0.2078, 0.7075, 0.2078, 0.7075, 0.03745, 0.7437, 0.03745, 0.7092, 0.2078, 0.7075, 0.03745, 0.7092, 0.2048, 0.6733, 0.2048, 0.6733, 0.03745, 0.7092, 0.03745, 0.6748, 0.2048, 0.6733, 0.03745, 0.6748, 0.2024, 0.6392, 0.2024, 0.6392, 0.03745, 0.6748, 0.03745, 0.6404, 0.2024, 0.6392, 0.03745, 0.6404, 0.2008, 0.6042, 0.03745, 0.6404, 0.03745, 0.606, 0.2008, 0.6042, 0.2008, 0.6042, 0.03745, 0.606, 0.2, 0.5693, 0.03745, 0.606, 0.03745, 0.5715, 0.2, 0.5693, 0.03745, 0.5371, 0.2, 0.5693, 0.03745, 0.5715, 0.2, 0.5693, 0.03745, 0.5371, 0.2002, 0.5344, 0.03745, 0.5027, 0.2002, 0.5344, 0.03745, 0.5371, 0.2002, 0.5344, 0.03745, 0.5027, 0.2013, 0.5, 0.03745, 0.4683, 0.2013, 0.5, 0.03745, 0.5027, 0.2013, 0.5, 0.03745, 0.4683, 0.2034, 0.4658, 0.03745, 0.4341, 0.2034, 0.4658, 0.03745, 0.4683, 0.2034, 0.4658, 0.03745, 0.4341, 0.2061, 0.4316, 0.03745, 0.3994, 0.2061, 0.4316, 0.03745, 0.4341, 0.2061, 0.4316, 0.03745, 0.3994, 0.2091, 0.3979, 0.03745, 0.3652, 0.2091, 0.3979, 0.03745, 0.3994, 0.2091, 0.3979, 0.03745, 0.3652, 0.2122, 0.3643, 0.03745, 0.3306, 0.2122, 0.3643, 0.03745, 0.3652, 0.2122, 0.3643, 0.03745, 0.3306, 0.2152, 0.3306, 0.03745, 0.2959, 0.2152, 0.3306, 0.03745, 0.3306, 0.2152, 0.3306, 0.03745, 0.2959, 0.2177, 0.2964, 0.03745, 0.2617, 0.2177, 0.2964, 0.03745, 0.2959, 0.2177, 0.2964, 0.03745, 0.2617, 0.2194, 0.2617, 0.2194, 0.2617, 0.03745, 0.2617, 0.2202, 0.2266, 0.03745, 0.2617, 0.03745, 0.2271, 0.2202, 0.2266, 0.03745, 0.1929, 0.2202, 0.2266, 0.03745, 0.2271, 0.2202, 0.2266, 0.03745, 0.1929, 0.22, 0.1909, 0.03745, 0.1582, 0.22, 0.1909, 0.03745, 0.1929, 0.22, 0.1909, 0.03745, 0.1582, 0.2188, 0.1558, 0.2188, 0.1558, 0.03745, 0.1582, 0.2167, 0.1211, 0.2167, 0.1211, 0.03745, 0.1582, 0.03745, 0.124, 0.2167, 0.1211, 0.03745, 0.124, 0.214, 0.08691, 0.03745, 0.124, 0.03745, 0.08936, 0.214, 0.08691, 0.214, 0.08691, 0.03745, 0.08936, 0.2109, 0.05273, 0.03745, 0.08936, 0.03745, 0.05518, 0.2109, 0.05273, 0.354, 0.4414, 0.3689, 0.4775, 0.3386, 0.4604, 0.3774, 0.4546, 0.3689, 0.4775, 0.354, 0.4414, 0.3774, 0.4546, 0.4028, 0.4849, 0.3689, 0.4775, 0.3774, 0.4546, 0.4041, 0.46, 0.4028, 0.4849, 0.4373, 0.478, 0.4028, 0.4849, 0.4041, 0.46, 0.4041, 0.46, 0.4307, 0.4546, 0.4373, 0.478, 0.4553, 0.4463, 0.4373, 0.478, 0.4307, 0.4546, 0.4373, 0.478, 0.4553, 0.4463, 0.469, 0.4668, 0.488, 0.4395, 0.469, 0.4668, 0.4553, 0.4463, 0.488, 0.4395, 0.4553, 0.4463, 0.4688, 0.4243, 0.481, 0.4033, 0.488, 0.4395, 0.4688, 0.4243, 0.488, 0.4395, 0.481, 0.4033, 0.5039, 0.4121, 0.489, 0.3789, 0.5039, 0.4121, 0.481, 0.4033, 0.5039, 0.4121, 0.489, 0.3789, 0.5137, 0.3804, 0.4912, 0.3511, 0.5137, 0.3804, 0.489, 0.3789, 0.5137, 0.3804, 0.4912, 0.3511, 0.5146, 0.3447, 0.4912, 0.3511, 0.4802, 0.3267, 0.5146, 0.3447, 0.4473, 0.2705, 0.5146, 0.3447, 0.4802, 0.3267, 0.4473, 0.2705, 0.4802, 0.3267, 0.4619, 0.3066, 0.4473, 0.2705, 0.6118, 0.2344, 0.5146, 0.3447, 0.4619, 0.3066, 0.4385, 0.2935, 0.4473, 0.2705, 0.6118, 0.2344, 0.4473, 0.2705, 0.5449, 0.1484, 0.4133, 0.2632, 0.4473, 0.2705, 0.4385, 0.2935, 0.4133, 0.2632, 0.4385, 0.2935, 0.4121, 0.2876, 0.3853, 0.2905, 0.4133, 0.2632, 0.4121, 0.2876, 0.5449, 0.1484, 0.4473, 0.2705, 0.519, 0.1157, 0.4473, 0.2705, 0.4133, 0.2632, 0.519, 0.1157, 0.4133, 0.2632, 0.3853, 0.2905, 0.3789, 0.2671, 0.519, 0.1157, 0.5962, 0.07666, 0.5449, 0.1484, 0.3552, 0.2983, 0.3789, 0.2671, 0.3853, 0.2905, 0.5962, 0.07666, 0.519, 0.1157, 0.5708, 0.04395, 0.3789, 0.2671, 0.3552, 0.2983, 0.3416, 0.2778, 0.5708, 0.04395, 0.6934, 0.02295, 0.5962, 0.07666, 0.7188, 0.05566, 0.5962, 0.07666, 0.6934, 0.02295, 0.3308, 0.3208, 0.3416, 0.2778, 0.3552, 0.2983, 0.3416, 0.2778, 0.3308, 0.3208, 0.3118, 0.3057, 0.3118, 0.3057, 0.3308, 0.3208, 0.2976, 0.3403, 0.3308, 0.3208, 0.3206, 0.3491, 0.2976, 0.3403, 0.2974, 0.3687, 0.2976, 0.3403, 0.3206, 0.3491, 0.2974, 0.3687, 0.3206, 0.3491, 0.3218, 0.3701, 0.301, 0.4033, 0.2974, 0.3687, 0.3218, 0.3701, 0.301, 0.4033, 0.3218, 0.3701, 0.325, 0.3965, 0.325, 0.3965, 0.3154, 0.4346, 0.301, 0.4033, 0.3154, 0.4346, 0.325, 0.3965, 0.3359, 0.4214, 0.9663, 0.2651, 0.9565, 0.2812, 0.9565, 0.2651, 0.9565, 0.2812, 0.9663, 0.2651, 0.9663, 0.2812, 0.9663, 0.2812, 0.9565, 0.2964, 0.9565, 0.2812, 0.9565, 0.2964, 0.9663, 0.2812, 0.9663, 0.2964, 0.9663, 0.2964, 0.9565, 0.311, 0.9565, 0.2964, 0.9565, 0.311, 0.9663, 0.2964, 0.9663, 0.311, 0.9663, 0.311, 0.9565, 0.3262, 0.9565, 0.311, 0.9565, 0.3262, 0.9663, 0.311, 0.9663, 0.3262, 0.9663, 0.4614, 0.9565, 0.4497, 0.9663, 0.4497, 0.9565, 0.4497, 0.9663, 0.4614, 0.9565, 0.4614, 0.9663, 0.4727, 0.9565, 0.4614, 0.9663, 0.4614, 0.9565, 0.4614, 0.9663, 0.4727, 0.9565, 0.4727, 0.9663, 0.4844, 0.9565, 0.4727, 0.9663, 0.4727, 0.9565, 0.4727, 0.9663, 0.4844, 0.9565, 0.4844, 0.9663, 0.4971, 0.9565, 0.4844, 0.9663, 0.4844, 0.9565, 0.4844, 0.9663, 0.4971, 0.9565, 0.4971, 0.9663, 0.4971, 0.9565, 0.5093, 0.9565, 0.4971, 0.9565, 0.5093, 0.9663, 0.4971, 0.9663, 0.5093, 0.9663, 0.5093, 0.9565, 0.5217, 0.9565, 0.5093, 0.9565, 0.5217, 0.9663, 0.5093, 0.9663, 0.5217, 0.9663, 0.5217, 0.9565, 0.5342, 0.9565, 0.5217, 0.9565, 0.5342, 0.9663, 0.5217, 0.9663, 0.5342, 0.9663, 0.5342, 0.9565, 0.5466, 0.9565, 0.5342, 0.9565, 0.5466, 0.9663, 0.5342, 0.9663, 0.5466, 0.9663, 0.5588, 0.9565, 0.5466, 0.9663, 0.5466, 0.9565, 0.5466, 0.9663, 0.5588, 0.9565, 0.5588, 0.9663, 0.5732, 0.9565, 0.5588, 0.9663, 0.5588, 0.9565, 0.5588, 0.9663, 0.5732, 0.9565, 0.5732, 0.9663, 0.5732, 0.9565, 0.5884, 0.9565, 0.5732, 0.9565, 0.5884, 0.9663, 0.5732, 0.9663, 0.5884, 0.9663, 0.5884, 0.9565, 0.6023, 0.9565, 0.5884, 0.9565, 0.6023, 0.9663, 0.5884, 0.9663, 0.6023, 0.9663, 0.6118, 0.9565, 0.6023, 0.9663, 0.6023, 0.9565, 0.6023, 0.9663, 0.6118, 0.9565, 0.6118, 0.9663, 0.6243, 0.9565, 0.6118, 0.9663, 0.6118, 0.9565, 0.6118, 0.9663, 0.6243, 0.9565, 0.6243, 0.9663, 0.6367, 0.9565, 0.6243, 0.9663, 0.6243, 0.9565, 0.6243, 0.9663, 0.6367, 0.9565, 0.6367, 0.9663, 0.4375, 0.9663, 0.4497, 0.9565, 0.4497, 0.9565, 0.4497, 0.9565, 0.4375, 0.9663, 0.4375, 0.9663, 0.4248, 0.9663, 0.4375, 0.9565, 0.4375, 0.9565, 0.4375, 0.9565, 0.4248, 0.9663, 0.4248, 0.9565, 0.4126, 0.9663, 0.4248, 0.9565, 0.4248, 0.9663, 0.4248, 0.9565, 0.4126, 0.9663, 0.4126, 0.9565, 0.3999, 0.9663, 0.4126, 0.9565, 0.4126, 0.9663, 0.4126, 0.9565, 0.3999, 0.9663, 0.3999, 0.9663, 0.3418, 0.9565, 0.3262, 0.9663, 0.3262, 0.9565, 0.3262, 0.9663, 0.3418, 0.9565, 0.3418, 0.9663, 0.3579, 0.9565, 0.3418, 0.9663, 0.3418, 0.9565, 0.3418, 0.9663, 0.3579, 0.9565, 0.3579, 0.9663, 0.3579, 0.9565, 0.3735, 0.9565, 0.3579, 0.9565, 0.3735, 0.9663, 0.3579, 0.9663, 0.3735, 0.9663, 0.3735, 0.9565, 0.3896, 0.9565, 0.3735, 0.9565, 0.3896, 0.9663, 0.3735, 0.9663, 0.3896, 0.9663, 0.6475, 0.9565, 0.6646, 0.9565, 0.6475, 0.9565, 0.6646, 0.9663, 0.6475, 0.9663, 0.6646, 0.9663, 0.6646, 0.9565, 0.6819, 0.9565, 0.6646, 0.9565, 0.6819, 0.9663, 0.6646, 0.9663, 0.6819, 0.9663, 0.696, 0.9565, 0.6819, 0.9663, 0.6819, 0.9565, 0.6819, 0.9663, 0.696, 0.9565, 0.696, 0.9663, 0.7146, 0.9565, 0.696, 0.9663, 0.696, 0.9565, 0.696, 0.9663, 0.7146, 0.9565, 0.7146, 0.9663, 0.7349, 0.9565, 0.7146, 0.9663, 0.7146, 0.9565, 0.7146, 0.9663, 0.7349, 0.9565, 0.7349, 0.9565, 0.754, 0.9565, 0.7349, 0.9663, 0.7349, 0.9663, 0.7349, 0.9663, 0.754, 0.9565, 0.754, 0.9565, 0.7714, 0.9565, 0.754, 0.9663, 0.754, 0.9663, 0.754, 0.9663, 0.7714, 0.9565, 0.7714, 0.9663, 0.8541, 0.9565, 0.7714, 0.9663, 0.7714, 0.9565, 0.7714, 0.9663, 0.8541, 0.9565, 0.8541, 0.9663, 0.8945, 0.9565, 0.8541, 0.9663, 0.8541, 0.9565, 0.8541, 0.9663, 0.8945, 0.9565, 0.8945, 0.8657, 0.4199, 0.8511, 0.4409, 0.793, 0.3828, 0.874, 0.3955, 0.8657, 0.4199, 0.793, 0.3828, 0.8511, 0.4409, 0.8301, 0.4556, 0.793, 0.3828, 0.874, 0.3701, 0.874, 0.3955, 0.793, 0.3828, 0.8301, 0.4556, 0.8057, 0.4639, 0.793, 0.3828, 0.8657, 0.3457, 0.874, 0.3701, 0.793, 0.3828, 0.8057, 0.4639, 0.7803, 0.4639, 0.793, 0.3828, 0.8511, 0.3247, 0.8657, 0.3457, 0.793, 0.3828, 0.7803, 0.4639, 0.7559, 0.4556, 0.793, 0.3828, 0.8301, 0.3101, 0.8511, 0.3247, 0.793, 0.3828, 0.7559, 0.4556, 0.7354, 0.4409, 0.793, 0.3828, 0.8057, 0.3018, 0.8301, 0.3101, 0.793, 0.3828, 0.7354, 0.4409, 0.7202, 0.4199, 0.793, 0.3828, 0.7803, 0.3018, 0.8057, 0.3018, 0.793, 0.3828, 0.7202, 0.4199, 0.7124, 0.3955, 0.793, 0.3828, 0.7559, 0.3101, 0.7803, 0.3018, 0.793, 0.3828, 0.7124, 0.3955, 0.7124, 0.3701, 0.793, 0.3828, 0.7354, 0.3247, 0.7559, 0.3101, 0.793, 0.3828, 0.7124, 0.3701, 0.7202, 0.3457, 0.793, 0.3828, 0.7202, 0.3457, 0.7354, 0.3247, 0.793, 0.3828])
_ca = me_sm_env_struct_scrapyard_vista_14_md_001.color_attributes.new('PSKVTXCOL_0', 'BYTE_COLOR', 'CORNER')
_ca.data.foreach_set('color', [0.0, 0.0, 0.0, 1.0, 0.0, 0.0, 0.0, 1.0, 0.0, 0.0, 0.0, 1.0, 0.0, 0.0, 0.0, 1.0, 0.0, 0.0, 0.0, 1.0, 0.0, 0.0, 0.0, 1.0, 0.0, 0.0, 0.0, 1.0, 0.0, 0.0, 0.0, 1.0, 0.0, 0.0, 0.0, 1.0, 0.0, 0.0, 0.0, 1.0, 0.0, 0.0, 0.0, 1.0, 0.0, 0.0, 0.0, 1.0, 0.0, 0.0, 0.0, 1.0, 0.0, 0.0, 0.0, 1.0, 0.0, 0.0, 0.0, 1.0, 0.0, 0.0, 0.0, 1.0, 0.0, 0.0, 0.0, 1.0, 0.0, 0.0, 0.0, 1.0, 0.0, 0.0, 0.0, 1.0, 0.0, 0.0, 0.0, 1.0, 0.0, 0.0, 0.0, 1.0, 0.0, 0.0, 0.0, 1.0, 0.0, 0.0, 0.0, 1.0, 0.0, 0.0, 0.0, 1.0, 0.0, 0.0, 0.0, 1.0, 0.0, 0.0, 0.0, 1.0, 0.0, 0.0, 0.0, 1.0, 0.0, 0.0, 0.0, 1.0, 0.0, 0.0, 0.0, 1.0, 0.0, 0.0, 0.0, 1.0, 0.0, 0.0, 0.0, 1.0, 0.0, 0.0, 0.0, 1.0, 0.0, 0.0, 0.0, 1.0, 0.0, 0.0, 0.0, 1.0, 0.0, 0.0, 0.0, 1.0, 0.0, 0.0, 0.0, 1.0, 0.0, 0.0, 0.0, 1.0, 0.0, 0.0, 0.0, 1.0, 0.0, 0.0, 0.0, 1.0, 0.0, 0.0, 0.0, 1.0, 0.0, 0.0, 0.0, 1.0, 0.0, 0.0, 0.0, 1.0, 0.0, 0.0, 0.0, 1.0, 0.0, 0.0, 0.0, 1.0, 0.0, 0.0, 0.0, 1.0, 0.0, 0.0, 0.0, 1.0, 0.0, 0.0, 0.0, 1.0, 0.0, 0.0, 0.0, 1.0, 0.0, 0.0, 0.0, 1.0, 0.0, 0.0, 0.0, 1.0, 0.0, 0.0, 0.0, 1.0, 0.0, 0.0, 0.0, 1.0, 0.0, 0.0, 0.0, 1.0, 0.0, 0.0, 0.0, 1.0, 0.0, 0.0, 0.0, 1.0, 0.0, 0.0, 0.0, 1.0, 0.0, 0.0, 0.0, 1.0, 0.0, 0.0, 0.0, 1.0, 0.0, 0.0, 0.0, 1.0, 0.0, 0.0, 0.0, 1.0, 0.0, 0.0, 0.0, 1.0, 0.0, 0.0, 0.0, 1.0, 0.0, 0.0, 0.0, 1.0, 0.0, 0.0, 0.0, 1.0, 0.0, 0.0, 0.0, 1.0, 0.0, 0.0, 0.0, 1.0, 0.0, 0.0, 0.0, 1.0, 0.0, 0.0, 0.0, 1.0, 0.0, 0.0, 0.0, 1.0, 0.0, 0.0, 0.0, 1.0, 0.0, 0.0, 0.0, 1.0, 0.0, 0.0, 0.0, 1.0, 0.0, 0.0, 0.0, 1.0, 0.0, 0.0, 0.0, 1.0, 0.0, 0.0, 0.0, 1.0, 0.0, 0.0, 0.0, 1.0, 0.0, 0.0, 0.0, 1.0, 0.0, 0.0, 0.0, 1.0, 0.0, 0.0, 0.0, 1.0, 0.0, 0.0, 0.0, 1.0, 0.0, 0.0, 0.0, 1.0, 0.0, 0.0, 0.0, 1.0, 0.0, 0.0, 0.0, 1.0, 0.0, 0.0, 0.0, 1.0, 0.0, 0.0, 0.0, 1.0, 0.0, 0.0, 0.0, 1.0, 0.0, 0.0, 0.0, 1.0, 0.0, 0.0, 0.0, 1.0, 0.0, 0.0, 0.0, 1.0, 0.0, 0.0, 0.0, 1.0, 0.0, 0.0, 0.0, 1.0, 0.0, 0.0, 0.0, 1.0, 0.0, 0.0, 0.0, 1.0, 0.0, 0.0, 0.0, 1.0, 0.0, 0.0, 0.0, 1.0, 0.0, 0.0, 0.0, 1.0, 0.0, 0.0, 0.0, 1.0, 0.0, 0.0, 0.0, 1.0, 0.0, 0.0, 0.0, 1.0, 0.0, 0.0, 0.0, 1.0, 0.0, 0.0, 0.0, 1.0, 0.0, 0.0, 0.0, 1.0, 0.0, 0.0, 0.0, 1.0, 0.0, 0.0, 0.0, 1.0, 0.0, 0.0, 0.0, 1.0, 0.0, 0.0, 0.0, 1.0, 0.0, 0.0, 0.0, 1.0, 0.0, 0.0, 0.0, 1.0, 0.0, 0.0, 0.0, 1.0, 0.0, 0.0, 0.0, 1.0, 0.0, 0.0, 0.0, 1.0, 0.0, 0.0, 0.0, 1.0, 0.0, 0.0, 0.0, 1.0, 0.0, 0.0, 0.0, 1.0, 0.0, 0.0, 0.0, 1.0, 0.0, 0.0, 0.0, 1.0, 0.0, 0.0, 0.0, 1.0, 0.0, 0.0, 0.0, 1.0, 0.0, 0.0, 0.0, 1.0, 0.0, 0.0, 0.0, 1.0, 0.0, 0.0, 0.0, 1.0, 0.0, 0.0, 0.0, 1.0, 0.0, 0.0, 0.0, 1.0, 0.0, 0.0, 0.0, 1.0, 0.0, 0.0, 0.0, 1.0, 0.0, 0.0, 0.0, 1.0, 0.0, 0.0, 0.0, 1.0, 0.0, 0.0, 0.0, 1.0, 0.0, 0.0, 0.0, 1.0, 0.0, 0.0, 0.0, 1.0, 0.0, 0.0, 0.0, 1.0, 0.0, 0.0, 0.0, 1.0, 0.0, 0.0, 0.0, 1.0, 0.0, 0.0, 0.0, 1.0, 0.0, 0.0, 0.0, 1.0, 0.0, 0.0, 0.0, 1.0, 0.0, 0.0, 0.0, 1.0, 0.0, 0.0, 0.0, 1.0, 0.0, 0.0, 0.0, 1.0, 0.0, 0.0, 0.0, 1.0, 0.0, 0.0, 0.0, 1.0, 0.0, 0.0, 0.0, 1.0, 0.0, 0.0, 0.0, 1.0, 0.0, 0.0, 0.0, 1.0, 0.0, 0.0, 0.0, 1.0, 0.0, 0.0, 0.0, 1.0, 0.0, 0.0, 0.0, 1.0, 0.0, 0.0, 0.0, 1.0, 0.0, 0.0, 0.0, 1.0, 0.0, 0.0, 0.0, 1.0, 0.0, 0.0, 0.0, 1.0, 0.0, 0.0, 0.0, 1.0, 0.0, 0.0, 0.0, 1.0, 0.0, 0.0, 0.0, 1.0, 0.0, 0.0, 0.0, 1.0, 0.0, 0.0, 0.0, 1.0, 0.0, 0.0, 0.0, 1.0, 0.0, 0.0, 0.0, 1.0, 0.0, 0.0, 0.0, 1.0, 0.0, 0.0, 0.0, 1.0, 0.0, 0.0, 0.0, 1.0, 0.0, 0.0, 0.0, 1.0, 0.0, 0.0, 0.0, 1.0, 0.0, 0.0, 0.0, 1.0, 0.0, 0.0, 0.0, 1.0, 0.0, 0.0, 0.0, 1.0, 0.0, 0.0, 0.0, 1.0, 0.0, 0.0, 0.0, 1.0, 0.0, 0.0, 0.0, 1.0, 0.0, 0.0, 0.0, 1.0, 0.0, 0.0, 0.0, 1.0, 0.0, 0.0, 0.0, 1.0, 0.0, 0.0, 0.0, 1.0, 0.0, 0.0, 0.0, 1.0, 0.0, 0.0, 0.0, 1.0, 0.0, 0.0, 0.0, 1.0, 0.0, 0.0, 0.0, 1.0, 0.0, 0.0, 0.0, 1.0, 0.0, 0.0, 0.0, 1.0, 0.0, 0.0, 0.0, 1.0, 0.0, 0.0, 0.0, 1.0, 0.0, 0.0, 0.0, 1.0, 0.0, 0.0, 0.0, 1.0, 0.0, 0.0, 0.0, 1.0, 0.0, 0.0, 0.0, 1.0, 0.0, 0.0, 0.0, 1.0, 0.0, 0.0, 0.0, 1.0, 0.0, 0.0, 0.0, 1.0, 0.0, 0.0, 0.0, 1.0, 0.0, 0.0, 0.0, 1.0, 0.0, 0.0, 0.0, 1.0, 0.0, 0.0, 0.0, 1.0, 0.0, 0.0, 0.0, 1.0, 0.0, 0.0, 0.0, 1.0, 0.0, 0.0, 0.0, 1.0, 0.0, 0.0, 0.0, 1.0, 0.0, 0.0, 0.0, 1.0, 0.0, 0.0, 0.0, 1.0, 0.0, 0.0, 0.0, 1.0, 0.0, 0.0, 0.0, 1.0, 0.0, 0.0, 0.0, 1.0, 0.0, 0.0, 0.0, 1.0, 0.0, 0.0, 0.0, 1.0, 0.0, 0.0, 0.0, 1.0, 0.0, 0.0, 0.0, 1.0, 0.0, 0.0, 0.0, 1.0, 0.0, 0.0, 0.0, 1.0, 0.0, 0.0, 0.0, 1.0, 0.0, 0.0, 0.0, 1.0, 0.0, 0.0, 0.0, 1.0, 0.0, 0.0, 0.0, 1.0, 0.0, 0.0, 0.0, 1.0, 0.0, 0.0, 0.0, 1.0, 0.0, 0.0, 0.0, 1.0, 0.0, 0.0, 0.0, 1.0, 0.0, 0.0, 0.0, 1.0, 0.0, 0.0, 0.0, 1.0, 0.0, 0.0, 0.0, 1.0, 0.0, 0.0, 0.0, 1.0, 0.0, 0.0, 0.0, 1.0, 0.0, 0.0, 0.0, 1.0, 0.0, 0.0, 0.0, 1.0, 0.0, 0.0, 0.0, 1.0, 0.0, 0.0, 0.0, 1.0, 0.0, 0.0, 0.0, 1.0, 0.0, 0.0, 0.0, 1.0, 0.0, 0.0, 0.0, 1.0, 0.0, 0.0, 0.0, 1.0, 0.0, 0.0, 0.0, 1.0, 0.0, 0.0, 0.0, 1.0, 0.0, 0.0, 0.0, 1.0, 0.0, 0.0, 0.0, 1.0, 0.0, 0.0, 0.0, 1.0, 0.0, 0.0, 0.0, 1.0, 0.0, 0.0, 0.0, 1.0, 0.0, 0.0, 0.0, 1.0, 0.0, 0.0, 0.0, 1.0, 0.0, 0.0, 0.0, 1.0, 0.0, 0.0, 0.0, 1.0, 0.0, 0.0, 0.0, 1.0, 0.0, 0.0, 0.0, 1.0, 0.0, 0.0, 0.0, 1.0, 0.0, 0.0, 0.0, 1.0, 0.0, 0.0, 0.0, 1.0, 0.0, 0.0, 0.0, 1.0, 0.0, 0.0, 0.0, 1.0, 0.0, 0.0, 0.0, 1.0, 0.0, 0.0, 0.0, 1.0, 0.0, 0.0, 0.0, 1.0, 0.0, 0.0, 0.0, 1.0, 0.0, 0.0, 0.0, 1.0, 0.0, 0.0, 0.0, 1.0, 0.0, 0.0, 0.0, 1.0, 0.0, 0.0, 0.0, 1.0, 0.0, 0.0, 0.0, 1.0, 0.0, 0.0, 0.0, 1.0, 0.0, 0.0, 0.0, 1.0, 0.0, 0.0, 0.0, 1.0, 0.0, 0.0, 0.0, 1.0, 0.0, 0.0, 0.0, 1.0, 0.0, 0.0, 0.0, 1.0, 0.0, 0.0, 0.0, 1.0, 0.0, 0.0, 0.0, 1.0, 0.0, 0.0, 0.0, 1.0, 0.0, 0.0, 0.0, 1.0, 0.0, 0.0, 0.0, 1.0, 0.0, 0.0, 0.0, 1.0, 0.0, 0.0, 0.0, 1.0, 0.0, 0.0, 0.0, 1.0, 0.0, 0.0, 0.0, 1.0, 0.0, 0.0, 0.0, 1.0, 0.0, 0.0, 0.0, 1.0, 0.0, 0.0, 0.0, 1.0, 0.0, 0.0, 0.0, 1.0, 0.0, 0.0, 0.0, 1.0, 0.0, 0.0, 0.0, 1.0, 0.0, 0.0, 0.0, 1.0, 0.0, 0.0, 0.0, 1.0, 0.0, 0.0, 0.0, 1.0, 0.0, 0.0, 0.0, 1.0, 0.0, 0.0, 0.0, 1.0, 0.0, 0.0, 0.0, 1.0, 0.0, 0.0, 0.0, 1.0, 0.0, 0.0, 0.0, 1.0, 0.0, 0.0, 0.0, 1.0, 0.0, 0.0, 0.0, 1.0, 0.0, 0.0, 0.0, 1.0, 0.0, 0.0, 0.0, 1.0, 0.0, 0.0, 0.0, 1.0, 0.0, 0.0, 0.0, 1.0, 0.0, 0.0, 0.0, 1.0, 0.0, 0.0, 0.0, 1.0, 0.0, 0.0, 0.0, 1.0, 0.0, 0.0, 0.0, 1.0, 0.0, 0.0, 0.0, 1.0, 0.0, 0.0, 0.0, 1.0, 0.0, 0.0, 0.0, 1.0, 0.0, 0.0, 0.0, 1.0, 0.0, 0.0, 0.0, 1.0, 0.0, 0.0, 0.0, 1.0, 0.0, 0.0, 0.0, 1.0, 0.0, 0.0, 0.0, 1.0, 0.0, 0.0, 0.0, 1.0, 0.0, 0.0, 0.0, 1.0, 0.0, 0.0, 0.0, 1.0, 0.0, 0.0, 0.0, 1.0, 0.0, 0.0, 0.0, 1.0, 0.0, 0.0, 0.0, 1.0, 0.0, 0.0, 0.0, 1.0, 0.0, 0.0, 0.0, 1.0, 0.0, 0.0, 0.0, 1.0, 0.0, 0.0, 0.0, 1.0, 0.0, 0.0, 0.0, 1.0, 0.0, 0.0, 0.0, 1.0, 0.0, 0.0, 0.0, 1.0, 0.0, 0.0, 0.0, 1.0, 0.0, 0.0, 0.0, 1.0, 0.0, 0.0, 0.0, 1.0, 0.0, 0.0, 0.0, 1.0, 0.0, 0.0, 0.0, 1.0, 0.0, 0.0, 0.0, 1.0, 0.0, 0.0, 0.0, 1.0, 0.0, 0.0, 0.0, 1.0, 0.0, 0.0, 0.0, 1.0, 0.0, 0.0, 0.0, 1.0, 0.0, 0.0, 0.0, 1.0, 0.0, 0.0, 0.0, 1.0, 0.0, 0.0, 0.0, 1.0, 0.0, 0.0, 0.0, 1.0, 0.0, 0.0, 0.0, 1.0, 0.0, 0.0, 0.0, 1.0, 0.0, 0.0, 0.0, 1.0, 0.0, 0.0, 0.0, 1.0, 0.0, 0.0, 0.0, 1.0, 0.0, 0.0, 0.0, 1.0, 0.0, 0.0, 0.0, 1.0, 0.0, 0.0, 0.0, 1.0, 0.0, 0.0, 0.0, 1.0, 0.0, 0.0, 0.0, 1.0, 0.0, 0.0, 0.0, 1.0, 0.0, 0.0, 0.0, 1.0, 0.0, 0.0, 0.0, 1.0, 0.0, 0.0, 0.0, 1.0, 0.0, 0.0, 0.0, 1.0, 0.0, 0.0, 0.0, 1.0, 0.0, 0.0, 0.0, 1.0, 0.0, 0.0, 0.0, 1.0, 0.0, 0.0, 0.0, 1.0, 0.0, 0.0, 0.0, 1.0, 0.0, 0.0, 0.0, 1.0, 0.0, 0.0, 0.0, 1.0, 0.0, 0.0, 0.0, 1.0, 0.0, 0.0, 0.0, 1.0, 0.0, 0.0, 0.0, 1.0, 0.0, 0.0, 0.0, 1.0, 0.0, 0.0, 0.0, 1.0, 0.0, 0.0, 0.0, 1.0, 0.0, 0.0, 0.0, 1.0, 0.0, 0.0, 0.0, 1.0, 0.0, 0.0, 0.0, 1.0, 0.0, 0.0, 0.0, 1.0, 0.0, 0.0, 0.0, 1.0, 0.0, 0.0, 0.0, 1.0, 0.0, 0.0, 0.0, 1.0, 0.0, 0.0, 0.0, 1.0, 0.0, 0.0, 0.0, 1.0, 0.0, 0.0, 0.0, 1.0, 0.0, 0.0, 0.0, 1.0, 0.0, 0.0, 0.0, 1.0, 0.0, 0.0, 0.0, 1.0, 0.0, 0.0, 0.0, 1.0, 0.0, 0.0, 0.0, 1.0, 0.0, 0.0, 0.0, 1.0, 0.0, 0.0, 0.0, 1.0, 0.0, 0.0, 0.0, 1.0, 0.0, 0.0, 0.0, 1.0, 0.0, 0.0, 0.0, 1.0, 0.0, 0.0, 0.0, 1.0, 0.0, 0.0, 0.0, 1.0, 0.0, 0.0, 0.0, 1.0, 0.0, 0.0, 0.0, 1.0, 0.0, 0.0, 0.0, 1.0, 0.0, 0.0, 0.0, 1.0, 0.0, 0.0, 0.0, 1.0, 0.0, 0.0, 0.0, 1.0, 0.0, 0.0, 0.0, 1.0, 0.0, 0.0, 0.0, 1.0, 0.0, 0.0, 0.0, 1.0, 0.0, 0.0, 0.0, 1.0, 0.0, 0.0, 0.0, 1.0, 0.0, 0.0, 0.0, 1.0, 0.0, 0.0, 0.0, 1.0, 0.0, 0.0, 0.0, 1.0, 0.0, 0.0, 0.0, 1.0, 0.0, 0.0, 0.0, 1.0, 0.0, 0.0, 0.0, 1.0, 0.0, 0.0, 0.0, 1.0, 0.0, 0.0, 0.0, 1.0, 0.0, 0.0, 0.0, 1.0, 0.0, 0.0, 0.0, 1.0, 0.0, 0.0, 0.0, 1.0, 0.0, 0.0, 0.0, 1.0, 0.0, 0.0, 0.0, 1.0, 0.0, 0.0, 0.0, 1.0, 0.0, 0.0, 0.0, 1.0, 0.0, 0.0, 0.0, 1.0, 0.0, 0.0, 0.0, 1.0, 0.0, 0.0, 0.0, 1.0, 0.0, 0.0, 0.0, 1.0, 0.0, 0.0, 0.0, 1.0, 0.0, 0.0, 0.0, 1.0, 0.0, 0.0, 0.0, 1.0, 0.0, 0.0, 0.0, 1.0, 0.0, 0.0, 0.0, 1.0, 0.0, 0.0, 0.0, 1.0, 0.0, 0.0, 0.0, 1.0, 0.0, 0.0, 0.0, 1.0, 0.0, 0.0, 0.0, 1.0, 0.0, 0.0, 0.0, 1.0, 0.0, 0.0, 0.0, 1.0, 0.0, 0.0, 0.0, 1.0, 0.0, 0.0, 0.0, 1.0, 0.0, 0.0, 0.0, 1.0, 0.0, 0.0, 0.0, 1.0, 0.0, 0.0, 0.0, 1.0, 0.0, 0.0, 0.0, 1.0, 0.0, 0.0, 0.0, 1.0, 0.0, 0.0, 0.0, 1.0, 0.0, 0.0, 0.0, 1.0, 0.0, 0.0, 0.0, 1.0, 0.0, 0.0, 0.0, 1.0, 0.0, 0.0, 0.0, 1.0, 0.0, 0.0, 0.0, 1.0, 0.0, 0.0, 0.0, 1.0, 0.0, 0.0, 0.0, 1.0, 0.0, 0.0, 0.0, 1.0, 0.0, 0.0, 0.0, 1.0, 0.0, 0.0, 0.0, 1.0, 0.0, 0.0, 0.0, 1.0, 0.0, 0.0, 0.0, 1.0, 0.0, 0.0, 0.0, 1.0, 0.0, 0.0, 0.0, 1.0, 0.0, 0.0, 0.0, 1.0, 0.0, 0.0, 0.0, 1.0, 0.0, 0.0, 0.0, 1.0, 0.0, 0.0, 0.0, 1.0, 0.0, 0.0, 0.0, 1.0, 0.0, 0.0, 0.0, 1.0, 0.0, 0.0, 0.0, 1.0, 0.0, 0.0, 0.0, 1.0, 0.0, 0.0, 0.0, 1.0, 0.0, 0.0, 0.0, 1.0, 0.0, 0.0, 0.0, 1.0, 0.0, 0.0, 0.0, 1.0, 0.0, 0.0, 0.0, 1.0, 0.0, 0.0, 0.0, 1.0, 0.0, 0.0, 0.0, 1.0, 0.0, 0.0, 0.0, 1.0, 0.0, 0.0, 0.0, 1.0, 0.0, 0.0, 0.0, 1.0, 0.0, 0.0, 0.0, 1.0, 0.0, 0.0, 0.0, 1.0, 0.0, 0.0, 0.0, 1.0, 0.0, 0.0, 0.0, 1.0, 0.0, 0.0, 0.0, 1.0, 0.0, 0.0, 0.0, 1.0, 0.0, 0.0, 0.0, 1.0, 0.0, 0.0, 0.0, 1.0, 0.0, 0.0, 0.0, 1.0, 0.0, 0.0, 0.0, 1.0, 0.0, 0.0, 0.0, 1.0, 0.0, 0.0, 0.0, 1.0, 0.0, 0.0, 0.0, 1.0, 0.0, 0.0, 0.0, 1.0, 0.0, 0.0, 0.0, 1.0, 0.0, 0.0, 0.0, 1.0, 0.0, 0.0, 0.0, 1.0, 0.0, 0.0, 0.0, 1.0, 0.0, 0.0, 0.0, 1.0, 0.0, 0.0, 0.0, 1.0, 0.0, 0.0, 0.0, 1.0, 0.0, 0.0, 0.0, 1.0, 0.0, 0.0, 0.0, 1.0, 0.0, 0.0, 0.0, 1.0, 0.0, 0.0, 0.0, 1.0, 0.0, 0.0, 0.0, 1.0, 0.0, 0.0, 0.0, 1.0, 0.0, 0.0, 0.0, 1.0, 0.0, 0.0, 0.0, 1.0, 0.0, 0.0, 0.0, 1.0, 0.0, 0.0, 0.0, 1.0, 0.0, 0.0, 0.0, 1.0, 0.0, 0.0, 0.0, 1.0, 0.0, 0.0, 0.0, 1.0, 0.0, 0.0, 0.0, 1.0, 0.0, 0.0, 0.0, 1.0, 0.0, 0.0, 0.0, 1.0, 0.0, 0.0, 0.0, 1.0, 0.0, 0.0, 0.0, 1.0, 0.0, 0.0, 0.0, 1.0, 0.0, 0.0, 0.0, 1.0, 0.0, 0.0, 0.0, 1.0, 0.0, 0.0, 0.0, 1.0, 0.0, 0.0, 0.0, 1.0, 0.0, 0.0, 0.0, 1.0, 0.0, 0.0, 0.0, 1.0, 0.0, 0.0, 0.0, 1.0, 0.0, 0.0, 0.0, 1.0, 0.0, 0.0, 0.0, 1.0, 0.0, 0.0, 0.0, 1.0, 0.0, 0.0, 0.0, 1.0, 0.0, 0.0, 0.0, 1.0, 0.0, 0.0, 0.0, 1.0, 0.0, 0.0, 0.0, 1.0, 0.0, 0.0, 0.0, 1.0, 0.0, 0.0, 0.0, 1.0, 0.0, 0.0, 0.0, 1.0, 0.0, 0.0, 0.0, 1.0, 0.0, 0.0, 0.0, 1.0, 0.0, 0.0, 0.0, 1.0, 0.0, 0.0, 0.0, 1.0, 0.0, 0.0, 0.0, 1.0, 0.0, 0.0, 0.0, 1.0, 0.0, 0.0, 0.0, 1.0, 0.0, 0.0, 0.0, 1.0, 0.0, 0.0, 0.0, 1.0, 0.0, 0.0, 0.0, 1.0, 0.0, 0.0, 0.0, 1.0, 0.0, 0.0, 0.0, 1.0, 0.0, 0.0, 0.0, 1.0, 0.0, 0.0, 0.0, 1.0, 0.0, 0.0, 0.0, 1.0, 0.0, 0.0, 0.0, 1.0, 0.0, 0.0, 0.0, 1.0, 0.0, 0.0, 0.0, 1.0, 0.0, 0.0, 0.0, 1.0, 0.0, 0.0, 0.0, 1.0, 0.0, 0.0, 0.0, 1.0, 0.0, 0.0, 0.0, 1.0, 0.0, 0.0, 0.0, 1.0, 0.0, 0.0, 0.0, 1.0, 0.0, 0.0, 0.0, 1.0, 0.0, 0.0, 0.0, 1.0, 0.0, 0.0, 0.0, 1.0, 0.0, 0.0, 0.0, 1.0, 0.0, 0.0, 0.0, 1.0, 0.0, 0.0, 0.0, 1.0, 0.0, 0.0, 0.0, 1.0, 0.0, 0.0, 0.0, 1.0, 0.0, 0.0, 0.0, 1.0, 0.0, 0.0, 0.0, 1.0, 0.0, 0.0, 0.0, 1.0, 0.0, 0.0, 0.0, 1.0, 0.0, 0.0, 0.0, 1.0, 0.0, 0.0, 0.0, 1.0, 0.0, 0.0, 0.0, 1.0, 0.0, 0.0, 0.0, 1.0, 0.0, 0.0, 0.0, 1.0, 0.0, 0.0, 0.0, 1.0, 0.0, 0.0, 0.0, 1.0, 0.0, 0.0, 0.0, 1.0, 0.0, 0.0, 0.0, 1.0, 0.0, 0.0, 0.0, 1.0, 0.0, 0.0, 0.0, 1.0, 0.0, 0.0, 0.0, 1.0, 0.0, 0.0, 0.0, 1.0, 0.0, 0.0, 0.0, 1.0, 0.0, 0.0, 0.0, 1.0, 0.0, 0.0, 0.0, 1.0, 0.0, 0.0, 0.0, 1.0, 0.0, 0.0, 0.0, 1.0, 0.0, 0.0, 0.0, 1.0, 0.0, 0.0, 0.0, 1.0, 0.0, 0.0, 0.0, 1.0, 0.0, 0.0, 0.0, 1.0, 0.0, 0.0, 0.0, 1.0, 0.0, 0.0, 0.0, 1.0, 0.0, 0.0, 0.0, 1.0, 0.0, 0.0, 0.0, 1.0, 0.0, 0.0, 0.0, 1.0, 0.0, 0.0, 0.0, 1.0, 0.0, 0.0, 0.0, 1.0, 0.0, 0.0, 0.0, 1.0, 0.0, 0.0, 0.0, 1.0, 0.0, 0.0, 0.0, 1.0, 0.0, 0.0, 0.0, 1.0, 0.0, 0.0, 0.0, 1.0, 0.0, 0.0, 0.0, 1.0, 0.0, 0.0, 0.0, 1.0, 0.0, 0.0, 0.0, 1.0, 0.0, 0.0, 0.0, 1.0, 0.0, 0.0, 0.0, 1.0, 0.0, 0.0, 0.0, 1.0, 0.0, 0.0, 0.0, 1.0, 0.0, 0.0, 0.0, 1.0, 0.0, 0.0, 0.0, 1.0, 0.0, 0.0, 0.0, 1.0, 0.0, 0.0, 0.0, 1.0, 0.0, 0.0, 0.0, 1.0, 0.0, 0.0, 0.0, 1.0, 0.0, 0.0, 0.0, 1.0, 0.0, 0.0, 0.0, 1.0, 0.0, 0.0, 0.0, 1.0, 0.0, 0.0, 0.0, 1.0, 0.0, 0.0, 0.0, 1.0, 0.0, 0.0, 0.0, 1.0, 0.0, 0.0, 0.0, 1.0, 0.0, 0.0, 0.0, 1.0, 0.0, 0.0, 0.0, 1.0, 0.0, 0.0, 0.0, 1.0, 0.0, 0.0, 0.0, 1.0, 0.0, 0.0, 0.0, 1.0, 0.0, 0.0, 0.0, 1.0, 0.0, 0.0, 0.0, 1.0, 0.0, 0.0, 0.0, 1.0, 0.0, 0.0, 0.0, 1.0, 0.0, 0.0, 0.0, 1.0, 0.0, 0.0, 0.0, 1.0, 0.0, 0.0, 0.0, 1.0, 0.0, 0.0, 0.0, 1.0, 0.0, 0.0, 0.0, 1.0, 0.0, 0.0, 0.0, 1.0, 0.0, 0.0, 0.0, 1.0, 0.0, 0.0, 0.0, 1.0, 0.0, 0.0, 0.0, 1.0, 0.0, 0.0, 0.0, 1.0, 0.0, 0.0, 0.0, 1.0, 0.0, 0.0, 0.0, 1.0, 0.0, 0.0, 0.0, 1.0, 0.0, 0.0, 0.0, 1.0, 0.0, 0.0, 0.0, 1.0, 0.0, 0.0, 0.0, 1.0, 0.0, 0.0, 0.0, 1.0, 0.0, 0.0, 0.0, 1.0, 0.0, 0.0, 0.0, 1.0, 0.0, 0.0, 0.0, 1.0, 0.0, 0.0, 0.0, 1.0, 0.0, 0.0, 0.0, 1.0, 0.0, 0.0, 0.0, 1.0, 0.0, 0.0, 0.0, 1.0, 0.0, 0.0, 0.0, 1.0, 0.0, 0.0, 0.0, 1.0, 0.0, 0.0, 0.0, 1.0, 0.0, 0.0, 0.0, 1.0, 0.0, 0.0, 0.0, 1.0, 0.0, 0.0, 0.0, 1.0, 0.0, 0.0, 0.0, 1.0, 0.0, 0.0, 0.0, 1.0, 0.0, 0.0, 0.0, 1.0, 0.0, 0.0, 0.0, 1.0, 0.0, 0.0, 0.0, 1.0, 0.0, 0.0, 0.0, 1.0, 0.0, 0.0, 0.0, 1.0, 0.0, 0.0, 0.0, 1.0, 0.0, 0.0, 0.0, 1.0, 0.0, 0.0, 0.0, 1.0, 0.0, 0.0, 0.0, 1.0, 0.0, 0.0, 0.0, 1.0, 0.0, 0.0, 0.0, 1.0, 0.0, 0.0, 0.0, 1.0, 0.0, 0.0, 0.0, 1.0, 0.0, 0.0, 0.0, 1.0, 0.0, 0.0, 0.0, 1.0, 0.0, 0.0, 0.0, 1.0, 0.0, 0.0, 0.0, 1.0, 0.0, 0.0, 0.0, 1.0, 0.0, 0.0, 0.0, 1.0, 0.0, 0.0, 0.0, 1.0, 0.0, 0.0, 0.0, 1.0, 0.0, 0.0, 0.0, 1.0, 0.0, 0.0, 0.0, 1.0, 0.0, 0.0, 0.0, 1.0, 0.0, 0.0, 0.0, 1.0, 0.0, 0.0, 0.0, 1.0, 0.0, 0.0, 0.0, 1.0, 0.0, 0.0, 0.0, 1.0, 0.0, 0.0, 0.0, 1.0, 0.0, 0.0, 0.0, 1.0, 0.0, 0.0, 0.0, 1.0, 0.0, 0.0, 0.0, 1.0, 0.0, 0.0, 0.0, 1.0, 0.0, 0.0, 0.0, 1.0, 0.0, 0.0, 0.0, 1.0, 0.0, 0.0, 0.0, 1.0, 0.0, 0.0, 0.0, 1.0, 0.0, 0.0, 0.0, 1.0, 0.0, 0.0, 0.0, 1.0, 0.0, 0.0, 0.0, 1.0, 0.0, 0.0, 0.0, 1.0, 0.0, 0.0, 0.0, 1.0, 0.0, 0.0, 0.0, 1.0, 0.0, 0.0, 0.0, 1.0, 0.0, 0.0, 0.0, 1.0, 0.0, 0.0, 0.0, 1.0, 0.0, 0.0, 0.0, 1.0, 0.0, 0.0, 0.0, 1.0, 0.0, 0.0, 0.0, 1.0, 0.0, 0.0, 0.0, 1.0, 0.0, 0.0, 0.0, 1.0, 0.0, 0.0, 0.0, 1.0, 0.0, 0.0, 0.0, 1.0, 0.0, 0.0, 0.0, 1.0])
me_sm_env_struct_scrapyard_vista_14_md_001.materials.append(mat_mi_env_scrapyard_metal_01)
me_sm_env_struct_scrapyard_vista_14_md_001.use_remesh_fix_poles = True
me_sm_env_struct_scrapyard_vista_14_md_001.use_remesh_preserve_attributes = False
me_sm_env_struct_scrapyard_vista_14_md_001.update()

# ---- objects
ob_sm_env_struct_scrapyard_vista_14_mo = bpy.data.objects.new('SM_ENV_STRUCT_ScrapYard_Vista_14.mo', me_sm_env_struct_scrapyard_vista_14_md_001)

# ---- transforms, parenting, visibility, modifiers, constraints
ob_sm_env_struct_scrapyard_vista_14_mo.location = (0.0, 0.0, 0.0)

# ---- collection membership
scene.collection.objects.link(ob_sm_env_struct_scrapyard_vista_14_mo)

# ---- scene / render settings (as saved in the file)
scene.frame_start = 1; scene.frame_end = 250; scene.frame_set(1)
scene.render.engine = 'BLENDER_EEVEE_NEXT'
scene.cycles.sampling_pattern = 'TABULATED_SOBOL'
scene.cycles.use_light_tree = False
scene.view_settings.view_transform = 'Filmic'
bpy.context.view_layer.update()

# ---- added for rendering (the .blend has no active camera and no usable light): camera, sun
cam_auto = bpy.data.cameras.new('AutoCamera')
cam_auto.lens = 50.0
cam_auto.sensor_width = 36.0
cam_auto.clip_end = 1000.0
ob_auto_camera = bpy.data.objects.new('AutoCamera', cam_auto)
scene.collection.objects.link(ob_auto_camera)
ob_auto_camera.location = (23.9529, -25.1188, 23.8239)
ob_auto_camera.rotation_euler = (1.09748, -7.21219e-08, 0.694738)
scene.camera = ob_auto_camera
light_auto_sun = bpy.data.lights.new('AutoSun', 'SUN')
light_auto_sun.energy = 3.0
light_auto_sun.angle = 0.0523599
ob_auto_sun = bpy.data.objects.new('AutoSun', light_auto_sun)
scene.collection.objects.link(ob_auto_sun)
ob_auto_sun.rotation_euler = (0.872665, 0.174533, 0.523599)
bpy.context.view_layer.update()
